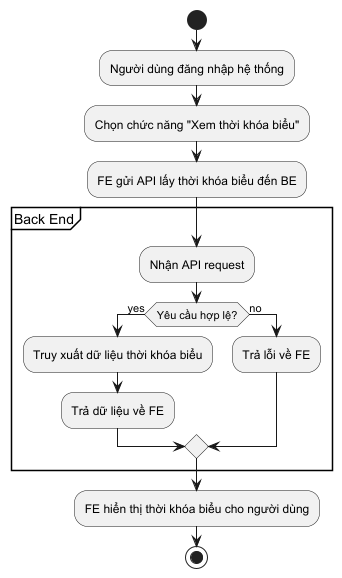

The diagram above was rendered by PlantUML. Its source (embedded in the PNG):
@startuml
'https://plantuml.com/activity-diagram-beta

start
:Người dùng đăng nhập hệ thống;
:Chọn chức năng "Xem thời khóa biểu";
:FE gửi API lấy thời khóa biểu đến BE;

partition "Back End" {
  :Nhận API request;
  if (Yêu cầu hợp lệ?) then (yes)
    :Truy xuất dữ liệu thời khóa biểu;
    :Trả dữ liệu về FE;
  else (no)
    :Trả lỗi về FE;
  endif
}

:FE hiển thị thời khóa biểu cho người dùng;
stop

@enduml